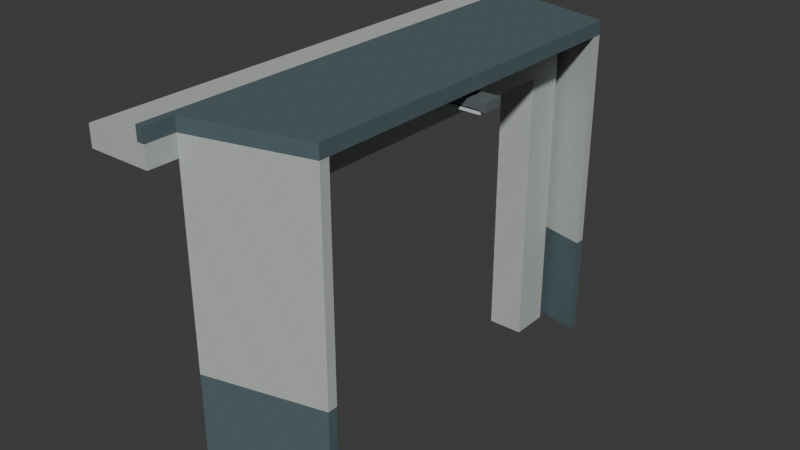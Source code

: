 # Source: AST-STF-G3-024.blend  (saved by Blender 4.3.34; exported with 4.5.12 LTS)
import bpy
from mathutils import Matrix  # noqa: F401  (used for matrix-valued properties, if any)

bpy.ops.wm.read_factory_settings(use_empty=True)
scene = bpy.context.scene
scene.name = 'Scene'

# ---- collections
col_collection = bpy.data.collections.new('Collection'); scene.collection.children.link(col_collection)

# ---- images (referenced by path relative to the original .blend; pixels are not part of the script)
import os
ASSET_DIR = os.environ.get("B2B_ASSET_DIR", "")  # directory of the original .blend (textures are referenced by path, not embedded)
HERE = os.path.dirname(os.path.abspath(__file__))  # packed textures are extracted next to this script under _unpacked/

def load_image(name, relpath, width, height, colorspace="sRGB"):
    """Load a texture the original file referenced (path relative to the .blend, or extracted next to this script)."""
    p = next((c for c in (os.path.join(HERE, relpath), os.path.join(ASSET_DIR, relpath)) if relpath and os.path.exists(c)), "")
    if p:
        img = bpy.data.images.load(p, check_existing=True)
        img.name = name
    else:  # same state as the original file: an image datablock whose file is absent (Cycles renders it pink)
        img = bpy.data.images.new(name, width, height)
        img.source = "FILE"
        img.filepath = "//" + (relpath or name)
    img.colorspace_settings.name = colorspace
    return img
img_staff_bluegrey_paint_png = load_image('staff_bluegrey_paint.png', '_unpacked/staff_bluegrey_paint.06b28083.png', 256, 256, 'sRGB')
img_staff_white_paint_png = load_image('staff_white_paint.png', '_unpacked/staff_white_paint.972c8896.png', 256, 256, 'sRGB')
img_staff_zinc_png = load_image('staff_zinc.png', '_unpacked/staff_zinc.c37cbdb6.png', 256, 256, 'sRGB')
img_staff_opal_png = load_image('staff_opal.png', '_unpacked/staff_opal.cb0b517e.png', 256, 256, 'sRGB')

# ---- materials (node trees are filled in below, after node groups)
mat_astraea_staff_bluegrey_paint = bpy.data.materials.new('ASTRAEA_staff_bluegrey_paint')
mat_astraea_staff_bluegrey_paint.diffuse_color = (0.3176, 0.3843, 0.4039, 1.0)
mat_astraea_staff_white_paint = bpy.data.materials.new('ASTRAEA_staff_white_paint')
mat_astraea_staff_white_paint.diffuse_color = (0.7098, 0.7333, 0.7176, 1.0)
mat_astraea_staff_zinc = bpy.data.materials.new('ASTRAEA_staff_zinc')
mat_astraea_staff_zinc.diffuse_color = (0.5216, 0.5608, 0.5725, 1.0)
mat_astraea_staff_opal = bpy.data.materials.new('ASTRAEA_staff_opal')
mat_astraea_staff_opal.diffuse_color = (0.8039, 0.8588, 0.8549, 1.0)

# ---- material node trees
mat_astraea_staff_bluegrey_paint.use_nodes = True; mat_astraea_staff_bluegrey_paint.node_tree.nodes.clear()
_N = mat_astraea_staff_bluegrey_paint.node_tree.nodes; _L = mat_astraea_staff_bluegrey_paint.node_tree.links
n0 = _N.new('ShaderNodeBsdfPrincipled'); n0.name = 'Principled BSDF'; n0.location = (10, 300)
n0.inputs[2].default_value = 0.78
n1 = _N.new('ShaderNodeOutputMaterial'); n1.name = 'Material Output'; n1.location = (300, 300)
n2 = _N.new('ShaderNodeTexImage'); n2.name = 'Image Texture'; n2.location = (0, 0)
n2.image = img_staff_bluegrey_paint_png
n2.interpolation = 'Closest'
_L.new(n0.outputs[0], n1.inputs[0])
_L.new(n2.outputs[0], n0.inputs[0])
n1.is_active_output = True
mat_astraea_staff_white_paint.use_nodes = True; mat_astraea_staff_white_paint.node_tree.nodes.clear()
_N = mat_astraea_staff_white_paint.node_tree.nodes; _L = mat_astraea_staff_white_paint.node_tree.links
n0 = _N.new('ShaderNodeBsdfPrincipled'); n0.name = 'Principled BSDF'; n0.location = (10, 300)
n0.inputs[2].default_value = 0.76
n1 = _N.new('ShaderNodeOutputMaterial'); n1.name = 'Material Output'; n1.location = (300, 300)
n2 = _N.new('ShaderNodeTexImage'); n2.name = 'Image Texture'; n2.location = (0, 0)
n2.image = img_staff_white_paint_png
n2.interpolation = 'Closest'
_L.new(n0.outputs[0], n1.inputs[0])
_L.new(n2.outputs[0], n0.inputs[0])
n1.is_active_output = True
mat_astraea_staff_zinc.use_nodes = True; mat_astraea_staff_zinc.node_tree.nodes.clear()
_N = mat_astraea_staff_zinc.node_tree.nodes; _L = mat_astraea_staff_zinc.node_tree.links
n0 = _N.new('ShaderNodeBsdfPrincipled'); n0.name = 'Principled BSDF'; n0.location = (10, 300)
n0.inputs[1].default_value = 0.65
n0.inputs[2].default_value = 0.61
n1 = _N.new('ShaderNodeOutputMaterial'); n1.name = 'Material Output'; n1.location = (300, 300)
n2 = _N.new('ShaderNodeTexImage'); n2.name = 'Image Texture'; n2.location = (0, 0)
n2.image = img_staff_zinc_png
n2.interpolation = 'Closest'
_L.new(n0.outputs[0], n1.inputs[0])
_L.new(n2.outputs[0], n0.inputs[0])
n1.is_active_output = True
mat_astraea_staff_opal.use_nodes = True; mat_astraea_staff_opal.node_tree.nodes.clear()
_N = mat_astraea_staff_opal.node_tree.nodes; _L = mat_astraea_staff_opal.node_tree.links
n0 = _N.new('ShaderNodeBsdfPrincipled'); n0.name = 'Principled BSDF'; n0.location = (10, 300)
n0.inputs[2].default_value = 0.45
n1 = _N.new('ShaderNodeOutputMaterial'); n1.name = 'Material Output'; n1.location = (300, 300)
n2 = _N.new('ShaderNodeTexImage'); n2.name = 'Image Texture'; n2.location = (0, 0)
n2.image = img_staff_opal_png
n2.interpolation = 'Closest'
_L.new(n0.outputs[0], n1.inputs[0])
_L.new(n2.outputs[0], n0.inputs[0])
n1.is_active_output = True

# ---- world
world_world = bpy.data.worlds.new('World'); scene.world = world_world
world_world.use_nodes = True; world_world.node_tree.nodes.clear()
_N = world_world.node_tree.nodes; _L = world_world.node_tree.links
n0 = _N.new('ShaderNodeOutputWorld'); n0.name = 'World Output'; n0.location = (300, 300)
n1 = _N.new('ShaderNodeBackground'); n1.name = 'Background'; n1.location = (10, 300)
n1.inputs[0].default_value = (0.05088, 0.05088, 0.05088, 1.0)
_L.new(n1.outputs[0], n0.inputs[0])
n0.is_active_output = True
world_world.color = (0.05088, 0.05088, 0.05088)
world_world.sun_shadow_jitter_overblur = 0.0

# ---- meshes
me_uniformswalllow_0 = bpy.data.meshes.new('UniformsWallLow_0')
me_uniformswalllow_0.from_pydata([(55.06, -433.9, 12.0), (55.06, -433.8, 12.0), (53.88, -434.1, 12.0), (55.06, -433.9, 13.03), (55.06, -433.8, 13.03), (53.88, -434.1, 13.03), (53.88, -434.1, 12.0), (53.88, -434.2, 12.0), (55.06, -433.9, 12.0), (53.88, -434.1, 13.03), (53.88, -434.2, 13.03), (55.06, -433.9, 13.03), (55.06, -433.9, 12.0), (55.06, -433.8, 12.0), (55.06, -433.8, 13.03), (55.06, -433.9, 13.03), (55.06, -433.8, 12.0), (53.88, -434.1, 12.0), (53.88, -434.1, 13.03), (55.06, -433.8, 13.03), (53.88, -434.1, 12.0), (53.88, -434.2, 13.03), (53.88, -434.1, 13.03), (53.88, -434.2, 12.0), (55.06, -433.9, 12.0), (55.06, -433.9, 13.03), (53.88, -434.2, 13.03)], [], [(2, 1, 0), (3, 4, 5), (8, 7, 6), (9, 10, 11), (12, 15, 14, 13), (16, 19, 18, 17), (20, 7, 21, 22), (23, 26, 25, 24)])
_uv = me_uniformswalllow_0.uv_layers.new(name='MetricUV')
_uv.uv.foreach_set('vector', [53.88, 434.1, 55.06, 433.8, 55.06, 433.9, 55.06, -433.9, 55.06, -433.8, 53.88, -434.1, 55.06, 433.9, 53.88, 434.2, 53.88, 434.1, 53.88, -434.1, 53.88, -434.2, 55.06, -433.9, 433.9, 12.0, 433.9, 13.03, 433.8, 13.03, 433.8, 12.0, -53.08, 12.0, -53.08, 13.03, -54.31, 13.03, -54.31, 12.0, 434.1, 12.0, 434.2, 12.0, 434.2, 13.03, 434.1, 13.03, 54.34, 12.0, 54.34, 13.03, 53.12, 13.03, 53.12, 12.0])
me_uniformswalllow_0.materials.append(mat_astraea_staff_bluegrey_paint)
me_uniformswalllow_0.update()
me_uniformswalllow_1 = bpy.data.meshes.new('UniformsWallLow_1')
me_uniformswalllow_1.from_pydata([(55.06, -430.1, 12.0), (55.06, -430.2, 12.0), (55.06, -430.1, 13.03), (53.88, -429.9, 13.03), (55.06, -430.2, 13.03), (53.88, -429.9, 12.0), (55.06, -430.1, 12.0), (53.88, -429.8, 12.0), (53.88, -429.9, 13.03), (55.06, -430.1, 13.03), (53.88, -429.8, 13.03), (53.88, -429.8, 12.0), (53.88, -429.9, 12.0), (53.88, -429.9, 13.03), (53.88, -429.9, 12.0), (55.06, -430.2, 12.0), (55.06, -430.2, 13.03), (53.88, -429.9, 13.03), (55.06, -430.2, 12.0), (55.06, -430.1, 12.0), (55.06, -430.1, 13.03), (55.06, -430.2, 13.03), (55.06, -430.1, 12.0), (53.88, -429.8, 12.0), (53.88, -429.8, 13.03), (55.06, -430.1, 13.03)], [], [(1, 14, 0), (2, 3, 4), (7, 6, 5), (8, 9, 10), (11, 12, 13, 10), (14, 17, 16, 15), (18, 21, 20, 19), (22, 23, 24, 25)])
_uv = me_uniformswalllow_1.uv_layers.new(name='MetricUV')
_uv.uv.foreach_set('vector', [55.06, 430.2, 53.88, 429.9, 55.06, 430.1, 55.06, -430.1, 53.88, -429.9, 55.06, -430.2, 53.88, 429.8, 55.06, 430.1, 53.88, 429.9, 53.88, -429.9, 55.06, -430.1, 53.88, -429.8, 429.8, 12.0, 429.9, 12.0, 429.9, 13.03, 429.8, 13.03, -157.7, 12.0, -157.7, 13.03, -159.0, 13.03, -159.0, 12.0, 430.2, 12.0, 430.2, 13.03, 430.1, 13.03, 430.1, 12.0, -158.9, 12.0, -157.7, 12.0, -157.7, 13.03, -158.9, 13.03])
me_uniformswalllow_1.materials.append(mat_astraea_staff_bluegrey_paint)
me_uniformswalllow_1.update()
me_uniformswallhigh_0 = bpy.data.meshes.new('UniformsWallHigh_0')
me_uniformswallhigh_0.from_pydata([(55.06, -433.9, 13.03), (55.06, -433.8, 13.03), (53.88, -434.1, 13.03), (55.06, -433.9, 15.2), (55.06, -433.8, 15.2), (53.88, -434.1, 15.2), (53.88, -434.1, 13.03), (53.88, -434.2, 13.03), (55.06, -433.9, 13.03), (53.88, -434.1, 15.2), (53.88, -434.2, 15.2), (55.06, -433.9, 15.2), (55.06, -433.9, 13.03), (55.06, -433.8, 13.03), (55.06, -433.8, 15.2), (55.06, -433.9, 15.2), (55.06, -433.8, 13.03), (53.88, -434.1, 13.03), (53.88, -434.1, 15.2), (55.06, -433.8, 15.2), (53.88, -434.1, 13.03), (53.88, -434.2, 15.2), (53.88, -434.1, 15.2), (53.88, -434.2, 13.03), (55.06, -433.9, 13.03), (55.06, -433.9, 15.2), (53.88, -434.2, 15.2)], [], [(2, 1, 0), (3, 5, 4), (8, 7, 6), (9, 11, 10), (12, 15, 14, 13), (16, 17, 18, 19), (20, 7, 21, 22), (23, 26, 25, 24)])
_uv = me_uniformswallhigh_0.uv_layers.new(name='MetricUV')
_uv.uv.foreach_set('vector', [53.88, 434.1, 55.06, 433.8, 55.06, 433.9, 55.06, 433.9, 53.88, 434.1, 55.06, 433.8, 55.06, 433.9, 53.88, 434.2, 53.88, 434.1, 53.88, 434.1, 55.06, 433.9, 53.88, 434.2, 433.9, 13.03, 433.9, 15.2, 433.8, 15.2, 433.8, 13.03, 53.08, 13.03, 54.31, 13.03, 54.31, 15.2, 53.08, 15.2, 434.1, 13.03, 434.2, 13.03, 434.2, 15.2, 434.1, 15.2, 54.34, 13.03, 54.34, 15.2, 53.12, 15.2, 53.12, 13.03])
me_uniformswallhigh_0.materials.append(mat_astraea_staff_white_paint)
me_uniformswallhigh_0.update()
me_uniformswallhigh_1 = bpy.data.meshes.new('UniformsWallHigh_1')
me_uniformswallhigh_1.from_pydata([(55.06, -430.1, 13.03), (55.06, -430.2, 13.03), (55.06, -430.1, 15.2), (53.88, -429.9, 15.2), (55.06, -430.2, 15.2), (53.88, -429.9, 13.03), (55.06, -430.1, 13.03), (53.88, -429.8, 13.03), (53.88, -429.9, 15.2), (55.06, -430.1, 15.2), (53.88, -429.8, 15.2), (53.88, -429.8, 13.03), (53.88, -429.9, 13.03), (53.88, -429.9, 15.2), (53.88, -429.9, 13.03), (55.06, -430.2, 13.03), (55.06, -430.2, 15.2), (53.88, -429.9, 15.2), (55.06, -430.2, 13.03), (55.06, -430.1, 13.03), (55.06, -430.1, 15.2), (55.06, -430.2, 15.2), (55.06, -430.1, 13.03), (53.88, -429.8, 13.03), (53.88, -429.8, 15.2), (55.06, -430.1, 15.2)], [], [(1, 14, 0), (2, 3, 4), (7, 6, 5), (8, 10, 9), (11, 12, 13, 10), (14, 17, 16, 15), (18, 21, 20, 19), (22, 23, 24, 25)])
_uv = me_uniformswallhigh_1.uv_layers.new(name='MetricUV')
_uv.uv.foreach_set('vector', [55.06, 430.2, 53.88, 429.9, 55.06, 430.1, 55.06, -430.1, 53.88, -429.9, 55.06, -430.2, 53.88, 429.8, 55.06, 430.1, 53.88, 429.9, 53.88, 429.9, 53.88, 429.8, 55.06, 430.1, 429.8, 13.03, 429.9, 13.03, 429.9, 15.2, 429.8, 15.2, -157.7, 13.03, -157.7, 15.2, -159.0, 15.2, -159.0, 13.03, 430.2, 13.03, 430.2, 15.2, 430.1, 15.2, 430.1, 13.03, -158.9, 13.03, -157.7, 13.03, -157.7, 15.2, -158.9, 15.2])
me_uniformswallhigh_1.materials.append(mat_astraea_staff_white_paint)
me_uniformswallhigh_1.update()
me_uniformsroof_0 = bpy.data.meshes.new('UniformsRoof_0')
me_uniformsroof_0.from_pydata([(55.06, -430.1, 15.2), (53.88, -429.8, 15.2), (53.88, -429.9, 15.2), (55.06, -430.1, 15.34), (53.88, -429.8, 15.34), (53.88, -429.9, 15.34), (53.88, -434.1, 15.2), (55.06, -433.9, 15.2), (53.88, -434.1, 15.34), (55.06, -433.9, 15.34), (55.06, -430.2, 15.2), (55.06, -430.1, 15.2), (53.88, -429.9, 15.2), (55.06, -430.2, 15.34), (55.06, -430.1, 15.34), (53.88, -429.9, 15.34), (55.06, -433.8, 15.2), (53.88, -434.1, 15.2), (55.06, -433.9, 15.2), (55.06, -433.8, 15.34), (53.88, -434.1, 15.34), (55.06, -433.9, 15.34), (55.06, -433.8, 15.2), (55.06, -430.2, 15.2), (53.88, -429.9, 15.2), (55.06, -433.8, 15.34), (55.06, -430.2, 15.34), (53.88, -429.9, 15.34), (55.06, -433.8, 15.2), (53.88, -429.9, 15.2), (53.88, -434.1, 15.34), (55.06, -433.8, 15.34), (53.88, -429.9, 15.34), (55.06, -430.1, 15.2), (53.88, -429.8, 15.2), (53.88, -429.8, 15.34), (55.06, -430.1, 15.34), (53.88, -429.8, 15.2), (53.88, -429.9, 15.2), (53.88, -429.9, 15.34), (53.88, -429.8, 15.34), (53.88, -429.9, 15.2), (53.88, -434.1, 15.2), (53.88, -434.1, 15.34), (53.88, -429.9, 15.34), (53.88, -434.1, 15.2), (53.88, -434.2, 15.2), (53.88, -434.2, 15.34), (53.88, -434.1, 15.34), (53.88, -434.2, 15.2), (55.06, -433.9, 15.2), (55.06, -433.9, 15.34), (53.88, -434.2, 15.34), (55.06, -433.9, 15.2), (55.06, -433.8, 15.2), (55.06, -433.8, 15.34), (55.06, -433.9, 15.34), (55.06, -433.8, 15.2), (55.06, -430.2, 15.2), (55.06, -430.2, 15.34), (55.06, -433.8, 15.34), (55.06, -430.2, 15.2), (55.06, -430.1, 15.2), (55.06, -430.1, 15.34), (55.06, -430.2, 15.34)], [], [(2, 1, 0), (3, 4, 5), (7, 6, 49), (8, 52, 9), (12, 11, 10), (13, 14, 15), (18, 17, 16), (19, 20, 21), (24, 23, 22), (25, 26, 27), (29, 28, 6), (30, 31, 32), (33, 36, 35, 34), (37, 38, 39, 40), (41, 42, 43, 44), (45, 46, 47, 48), (49, 50, 51, 52), (53, 54, 55, 56), (57, 58, 59, 60), (61, 62, 63, 64)])
_uv = me_uniformsroof_0.uv_layers.new(name='MetricUV')
_uv.uv.foreach_set('vector', [53.88, 429.9, 53.88, 429.8, 55.06, 430.1, 55.06, -430.1, 53.88, -429.8, 53.88, -429.9, 55.06, -433.9, 53.88, -434.1, 53.88, -434.2, 53.88, -434.1, 53.88, -434.2, 55.06, -433.9, 53.88, 429.9, 55.06, 430.1, 55.06, 430.2, 55.06, -430.2, 55.06, -430.1, 53.88, -429.9, 55.06, 433.9, 53.88, 434.1, 55.06, 433.8, 55.06, -433.8, 53.88, -434.1, 55.06, -433.9, 53.88, 429.9, 55.06, 430.2, 55.06, 433.8, 55.06, -433.8, 55.06, -430.2, 53.88, -429.9, 53.88, 429.9, 55.06, 433.8, 53.88, 434.1, 53.88, -434.1, 55.06, -433.8, 53.88, -429.9, 158.9, 15.2, 158.9, 15.34, 157.7, 15.34, 157.7, 15.2, 429.8, 15.2, 429.9, 15.2, 429.9, 15.34, 429.8, 15.34, 429.9, 15.2, 434.1, 15.2, 434.1, 15.34, 429.9, 15.34, 434.1, 15.2, 434.2, 15.2, 434.2, 15.34, 434.1, 15.34, -54.34, 15.2, -53.12, 15.2, -53.12, 15.34, -54.34, 15.34, -433.9, 15.2, -433.8, 15.2, -433.8, 15.34, -433.9, 15.34, -433.8, 15.2, -430.2, 15.2, -430.2, 15.34, -433.8, 15.34, -430.2, 15.2, -430.1, 15.2, -430.1, 15.34, -430.2, 15.34])
me_uniformsroof_0.materials.append(mat_astraea_staff_bluegrey_paint)
me_uniformsroof_0.update()
me_uniformsframehead_0 = bpy.data.meshes.new('UniformsFrameHead_0')
me_uniformsframehead_0.from_pydata([(53.88, -429.5, 14.99), (53.22, -429.5, 14.99), (53.22, -434.5, 14.99), (53.88, -429.5, 15.2), (53.22, -429.5, 15.2), (53.22, -434.5, 15.2), (53.22, -434.5, 14.99), (53.88, -434.5, 14.99), (53.88, -429.5, 14.99), (53.22, -434.5, 15.2), (53.88, -434.5, 15.2), (53.88, -429.5, 15.2), (53.88, -429.5, 14.99), (53.88, -434.5, 14.99), (53.88, -434.5, 15.2), (53.88, -429.5, 15.2), (53.88, -434.5, 14.99), (53.22, -434.5, 14.99), (53.22, -434.5, 15.2), (53.88, -434.5, 15.2), (53.22, -434.5, 14.99), (53.22, -429.5, 14.99), (53.22, -429.5, 15.2), (53.22, -429.5, 14.99), (53.88, -429.5, 14.99), (53.88, -429.5, 15.2)], [], [(2, 0, 1), (3, 4, 5), (8, 6, 7), (9, 10, 11), (12, 13, 14, 15), (16, 17, 18, 19), (20, 21, 22, 9), (23, 24, 25, 22)])
_uv = me_uniformsframehead_0.uv_layers.new(name='MetricUV')
_uv.uv.foreach_set('vector', [53.22, -434.5, 53.88, -429.5, 53.22, -429.5, 53.88, -429.5, 53.22, -429.5, 53.22, -434.5, 53.88, -429.5, 53.22, -434.5, 53.88, -434.5, 53.22, -434.5, 53.88, -434.5, 53.88, -429.5, 429.5, 14.99, 434.5, 14.99, 434.5, 15.2, 429.5, 15.2, -53.88, 14.99, -53.22, 14.99, -53.22, 15.2, -53.88, 15.2, -434.5, 14.99, -429.5, 14.99, -429.5, 15.2, -434.5, 15.2, 53.22, 14.99, 53.88, 14.99, 53.88, 15.2, 53.22, 15.2])
me_uniformsframehead_0.materials.append(mat_astraea_staff_white_paint)
me_uniformsframehead_0.update()
me_uniformsoriginalroofprofilenib_0 = bpy.data.meshes.new('UniformsOriginalRoofProfileNib_0')
me_uniformsoriginalroofprofilenib_0.from_pydata([(53.8, -429.5, 15.2), (53.8, -429.5, 15.34), (53.88, -429.5, 15.34), (53.8, -434.5, 15.2), (53.8, -434.5, 15.34), (53.88, -434.5, 15.34), (53.88, -429.5, 15.34), (53.88, -429.5, 15.2), (53.8, -429.5, 15.2), (53.88, -434.5, 15.34), (53.88, -434.5, 15.2), (53.8, -434.5, 15.2), (53.8, -429.5, 15.2), (53.8, -429.5, 15.34), (53.8, -434.5, 15.34), (53.8, -434.5, 15.2), (53.8, -429.5, 15.34), (53.88, -429.5, 15.34), (53.88, -434.5, 15.34), (53.8, -434.5, 15.34), (53.88, -429.5, 15.34), (53.88, -429.5, 15.2), (53.88, -434.5, 15.2), (53.88, -434.5, 15.34), (53.88, -429.5, 15.2), (53.8, -429.5, 15.2), (53.88, -434.5, 15.2)], [], [(2, 1, 0), (3, 4, 5), (8, 7, 6), (9, 10, 11), (12, 13, 14, 15), (16, 19, 18, 17), (20, 23, 22, 21), (24, 25, 3, 26)])
_uv = me_uniformsoriginalroofprofilenib_0.uv_layers.new(name='MetricUV')
_uv.uv.foreach_set('vector', [53.88, 15.34, 53.8, 15.34, 53.8, 15.2, -53.8, 15.2, -53.8, 15.34, -53.88, 15.34, 53.8, 15.2, 53.88, 15.2, 53.88, 15.34, -53.88, 15.34, -53.88, 15.2, -53.8, 15.2, -429.5, 15.2, -429.5, 15.34, -434.5, 15.34, -434.5, 15.2, 53.8, -429.5, 53.8, -434.5, 53.88, -434.5, 53.88, -429.5, -429.5, 15.34, -434.5, 15.34, -434.5, 15.2, -429.5, 15.2, 53.88, -429.5, 53.8, -429.5, 53.8, -434.5, 53.88, -434.5])
me_uniformsoriginalroofprofilenib_0.materials.append(mat_astraea_staff_bluegrey_paint)
me_uniformsoriginalroofprofilenib_0.update()
me_uniformsdoorside_1_8_0 = bpy.data.meshes.new('UniformsDoorSide-1.8_0')
me_uniformsdoorside_1_8_0.from_pydata([(54.68, -430.2, 12.0), (54.32, -430.2, 12.0), (54.32, -430.6, 12.0), (54.68, -430.2, 15.2), (54.32, -430.2, 15.2), (54.32, -430.6, 15.2), (54.32, -430.6, 12.0), (54.68, -430.6, 12.0), (54.68, -430.2, 12.0), (54.32, -430.6, 15.2), (54.68, -430.6, 15.2), (54.68, -430.2, 15.2), (54.68, -430.2, 12.0), (54.68, -430.6, 12.0), (54.68, -430.6, 15.2), (54.68, -430.2, 15.2), (54.68, -430.6, 12.0), (54.32, -430.6, 12.0), (54.32, -430.6, 15.2), (54.68, -430.6, 15.2), (54.32, -430.6, 12.0), (54.32, -430.2, 12.0), (54.32, -430.2, 15.2), (54.32, -430.2, 12.0), (54.68, -430.2, 12.0), (54.68, -430.2, 15.2)], [], [(2, 1, 0), (3, 4, 5), (8, 7, 6), (9, 10, 11), (12, 13, 14, 15), (16, 19, 18, 17), (20, 21, 22, 9), (23, 24, 25, 22)])
_uv = me_uniformsdoorside_1_8_0.uv_layers.new(name='MetricUV')
_uv.uv.foreach_set('vector', [54.32, 430.6, 54.32, 430.2, 54.68, 430.2, 54.68, -430.2, 54.32, -430.2, 54.32, -430.6, 54.68, 430.2, 54.68, 430.6, 54.32, 430.6, 54.32, -430.6, 54.68, -430.6, 54.68, -430.2, 430.2, 12.0, 430.6, 12.0, 430.6, 15.2, 430.2, 15.2, 54.68, 12.0, 54.68, 15.2, 54.32, 15.2, 54.32, 12.0, -430.6, 12.0, -430.2, 12.0, -430.2, 15.2, -430.6, 15.2, 54.32, 12.0, 54.68, 12.0, 54.68, 15.2, 54.32, 15.2])
me_uniformsdoorside_1_8_0.materials.append(mat_astraea_staff_white_paint)
me_uniformsdoorside_1_8_0.update()
me_uniformsdoorside1_38_0 = bpy.data.meshes.new('UniformsDoorSide1.38_0')
me_uniformsdoorside1_38_0.from_pydata([(54.68, -433.4, 12.0), (54.32, -433.4, 12.0), (54.32, -433.8, 12.0), (54.68, -433.4, 15.2), (54.32, -433.4, 15.2), (54.32, -433.8, 15.2), (54.32, -433.8, 12.0), (54.68, -433.8, 12.0), (54.68, -433.4, 12.0), (54.32, -433.8, 15.2), (54.68, -433.8, 15.2), (54.68, -433.4, 15.2), (54.68, -433.4, 12.0), (54.68, -433.8, 12.0), (54.68, -433.8, 15.2), (54.68, -433.4, 15.2), (54.68, -433.8, 12.0), (54.32, -433.8, 12.0), (54.32, -433.8, 15.2), (54.68, -433.8, 15.2), (54.32, -433.8, 12.0), (54.32, -433.4, 12.0), (54.32, -433.4, 15.2), (54.32, -433.4, 12.0), (54.68, -433.4, 12.0), (54.68, -433.4, 15.2)], [], [(2, 1, 0), (3, 4, 5), (8, 7, 6), (9, 10, 11), (12, 13, 14, 15), (16, 17, 18, 19), (20, 21, 22, 9), (23, 24, 25, 22)])
_uv = me_uniformsdoorside1_38_0.uv_layers.new(name='MetricUV')
_uv.uv.foreach_set('vector', [54.32, 433.8, 54.32, 433.4, 54.68, 433.4, 54.68, -433.4, 54.32, -433.4, 54.32, -433.8, 54.68, 433.4, 54.68, 433.8, 54.32, 433.8, 54.32, -433.8, 54.68, -433.8, 54.68, -433.4, 433.4, 12.0, 433.8, 12.0, 433.8, 15.2, 433.4, 15.2, -54.68, 12.0, -54.32, 12.0, -54.32, 15.2, -54.68, 15.2, -433.8, 12.0, -433.4, 12.0, -433.4, 15.2, -433.8, 15.2, 54.32, 12.0, 54.68, 12.0, 54.68, 15.2, 54.32, 15.2])
me_uniformsdoorside1_38_0.materials.append(mat_astraea_staff_white_paint)
me_uniformsdoorside1_38_0.update()
me_uniformsdoorhead_0 = bpy.data.meshes.new('UniformsDoorHead_0')
me_uniformsdoorhead_0.from_pydata([(54.68, -430.6, 14.82), (54.32, -430.6, 14.82), (54.32, -433.4, 14.82), (54.68, -430.6, 15.2), (54.32, -430.6, 15.2), (54.32, -433.4, 15.2), (54.32, -433.4, 14.82), (54.68, -433.4, 14.82), (54.68, -430.6, 14.82), (54.32, -433.4, 15.2), (54.68, -433.4, 15.2), (54.68, -430.6, 15.2), (54.68, -430.6, 14.82), (54.68, -433.4, 14.82), (54.68, -433.4, 15.2), (54.68, -430.6, 15.2), (54.68, -433.4, 14.82), (54.32, -433.4, 14.82), (54.32, -433.4, 15.2), (54.68, -433.4, 15.2), (54.32, -433.4, 14.82), (54.32, -430.6, 14.82), (54.32, -430.6, 15.2), (54.32, -430.6, 14.82), (54.68, -430.6, 14.82), (54.68, -430.6, 15.2)], [], [(2, 1, 0), (3, 4, 5), (8, 7, 6), (9, 10, 11), (12, 13, 14, 15), (16, 17, 18, 19), (20, 21, 22, 9), (23, 22, 25, 24)])
_uv = me_uniformsdoorhead_0.uv_layers.new(name='MetricUV')
_uv.uv.foreach_set('vector', [54.32, 433.4, 54.32, 430.6, 54.68, 430.6, 54.68, -430.6, 54.32, -430.6, 54.32, -433.4, 54.68, 430.6, 54.68, 433.4, 54.32, 433.4, 54.32, -433.4, 54.68, -433.4, 54.68, -430.6, 430.6, 14.82, 433.4, 14.82, 433.4, 15.2, 430.6, 15.2, -54.68, 14.82, -54.32, 14.82, -54.32, 15.2, -54.68, 15.2, -433.4, 14.82, -430.6, 14.82, -430.6, 15.2, -433.4, 15.2, -54.32, 14.82, -54.32, 15.2, -54.68, 15.2, -54.68, 14.82])
me_uniformsdoorhead_0.materials.append(mat_astraea_staff_white_paint)
me_uniformsdoorhead_0.update()
me_uniformstask_housing = bpy.data.meshes.new('UniformsTask_Housing')
me_uniformstask_housing.from_pydata([(53.8, -431.9, 15.05), (55.2, -431.9, 15.05), (53.8, -432.1, 15.05), (55.2, -432.1, 15.05), (53.8, -431.9, 15.14), (55.2, -431.9, 15.14), (53.8, -432.1, 15.14), (55.2, -432.1, 15.14)], [], [(0, 1, 3, 2), (4, 6, 7, 5), (0, 4, 5, 1), (2, 3, 7, 6), (0, 2, 6, 4), (1, 5, 7, 3)])
_uv = me_uniformstask_housing.uv_layers.new(name='MetricUV')
_uv.uv.foreach_set('vector', [71.73, 575.8, 73.6, 575.8, 73.6, 576.2, 71.73, 576.2, 71.73, -575.8, 71.73, -576.2, 73.6, -576.2, 73.6, -575.8, -71.73, 20.07, -71.73, 20.19, -73.6, 20.19, -73.6, 20.07, 71.73, 20.07, 73.6, 20.07, 73.6, 20.19, 71.73, 20.19, 575.8, 20.07, 576.2, 20.07, 576.2, 20.19, 575.8, 20.19, -575.8, 20.07, -575.8, 20.19, -576.2, 20.19, -576.2, 20.07])
me_uniformstask_housing.materials.append(mat_astraea_staff_zinc)
me_uniformstask_housing.update()
me_uniformstask_opal = bpy.data.meshes.new('UniformsTask_Opal')
me_uniformstask_opal.from_pydata([(53.86, -431.9, 15.02), (55.14, -431.9, 15.02), (53.86, -432.1, 15.02), (55.14, -432.1, 15.02), (53.86, -431.9, 15.06), (55.14, -431.9, 15.06), (53.86, -432.1, 15.06), (55.14, -432.1, 15.06)], [], [(0, 1, 3, 2), (4, 6, 7, 5), (0, 4, 5, 1), (2, 3, 7, 6), (0, 2, 6, 4), (1, 5, 7, 3)])
_uv = me_uniformstask_opal.uv_layers.new(name='MetricUV')
_uv.uv.foreach_set('vector', [71.81, 575.9, 73.52, 575.9, 73.52, 576.1, 71.81, 576.1, 71.81, -575.9, 71.81, -576.1, 73.52, -576.1, 73.52, -575.9, -71.81, 20.02, -71.81, 20.07, -73.52, 20.07, -73.52, 20.02, 71.81, 20.02, 73.52, 20.02, 73.52, 20.07, 71.81, 20.07, 575.9, 20.02, 576.1, 20.02, 576.1, 20.07, 575.9, 20.07, -575.9, 20.02, -575.9, 20.07, -576.1, 20.07, -576.1, 20.02])
me_uniformstask_opal.materials.append(mat_astraea_staff_opal)
me_uniformstask_opal.update()
me_uniformstask_hanger0 = bpy.data.meshes.new('UniformsTask_Hanger0')
me_uniformstask_hanger0.from_pydata([(53.97, -432.0, 15.14), (54.03, -432.0, 15.14), (53.97, -432.0, 15.14), (54.03, -432.0, 15.14), (53.97, -432.0, 15.21), (54.03, -432.0, 15.21), (53.97, -432.0, 15.21), (54.03, -432.0, 15.21)], [], [(0, 1, 3, 2), (4, 6, 7, 5), (0, 4, 5, 1), (2, 3, 7, 6), (0, 2, 6, 4), (1, 5, 7, 3)])
_uv = me_uniformstask_hanger0.uv_layers.new(name='MetricUV')
_uv.uv.foreach_set('vector', [71.97, 575.9, 72.03, 575.9, 72.03, 576.1, 71.97, 576.1, 71.97, -575.9, 71.97, -576.1, 72.03, -576.1, 72.03, -575.9, -71.97, 20.19, -71.97, 20.28, -72.03, 20.28, -72.03, 20.19, 71.97, 20.19, 72.03, 20.19, 72.03, 20.28, 71.97, 20.28, 575.9, 20.19, 576.1, 20.19, 576.1, 20.28, 575.9, 20.28, -575.9, 20.19, -575.9, 20.28, -576.1, 20.28, -576.1, 20.19])
me_uniformstask_hanger0.materials.append(mat_astraea_staff_zinc)
me_uniformstask_hanger0.update()
me_uniformstask_hanger1 = bpy.data.meshes.new('UniformsTask_Hanger1')
me_uniformstask_hanger1.from_pydata([(54.97, -432.0, 15.14), (55.03, -432.0, 15.14), (54.97, -432.0, 15.14), (55.03, -432.0, 15.14), (54.97, -432.0, 15.21), (55.03, -432.0, 15.21), (54.97, -432.0, 15.21), (55.03, -432.0, 15.21)], [], [(0, 1, 3, 2), (4, 6, 7, 5), (0, 4, 5, 1), (2, 3, 7, 6), (0, 2, 6, 4), (1, 5, 7, 3)])
_uv = me_uniformstask_hanger1.uv_layers.new(name='MetricUV')
_uv.uv.foreach_set('vector', [73.3, 575.9, 73.37, 575.9, 73.37, 576.1, 73.3, 576.1, 73.3, -575.9, 73.3, -576.1, 73.37, -576.1, 73.37, -575.9, -73.3, 20.19, -73.3, 20.28, -73.37, 20.28, -73.37, 20.19, 73.3, 20.19, 73.37, 20.19, 73.37, 20.28, 73.3, 20.28, 575.9, 20.19, 576.1, 20.19, 576.1, 20.28, 575.9, 20.28, -575.9, 20.19, -575.9, 20.28, -576.1, 20.28, -576.1, 20.19])
me_uniformstask_hanger1.materials.append(mat_astraea_staff_zinc)
me_uniformstask_hanger1.update()

# ---- objects
ob_uniformswalllow_0 = bpy.data.objects.new('UniformsWallLow_0', me_uniformswalllow_0)
ob_uniformswalllow_1 = bpy.data.objects.new('UniformsWallLow_1', me_uniformswalllow_1)
ob_uniformswallhigh_0 = bpy.data.objects.new('UniformsWallHigh_0', me_uniformswallhigh_0)
ob_uniformswallhigh_1 = bpy.data.objects.new('UniformsWallHigh_1', me_uniformswallhigh_1)
ob_uniformsroof_0 = bpy.data.objects.new('UniformsRoof_0', me_uniformsroof_0)
ob_uniformsframehead_0 = bpy.data.objects.new('UniformsFrameHead_0', me_uniformsframehead_0)
ob_uniformsoriginalroofprofilenib_0 = bpy.data.objects.new('UniformsOriginalRoofProfileNib_0', me_uniformsoriginalroofprofilenib_0)
ob_uniformsdoorside_1_8_0 = bpy.data.objects.new('UniformsDoorSide-1.8_0', me_uniformsdoorside_1_8_0)
ob_uniformsdoorside1_38_0 = bpy.data.objects.new('UniformsDoorSide1.38_0', me_uniformsdoorside1_38_0)
ob_uniformsdoorhead_0 = bpy.data.objects.new('UniformsDoorHead_0', me_uniformsdoorhead_0)
ob_uniformstask_housing = bpy.data.objects.new('UniformsTask_Housing', me_uniformstask_housing)
ob_uniformstask_opal = bpy.data.objects.new('UniformsTask_Opal', me_uniformstask_opal)
ob_uniformstask_hanger0 = bpy.data.objects.new('UniformsTask_Hanger0', me_uniformstask_hanger0)
ob_uniformstask_hanger1 = bpy.data.objects.new('UniformsTask_Hanger1', me_uniformstask_hanger1)
ob_uniformstask_datum = bpy.data.objects.new('UniformsTask_Datum', None)

# ---- transforms, parenting, visibility, modifiers, constraints
ob_uniformswalllow_0.location = (0.0, 0.0, 0.0)
ob_uniformswalllow_1.location = (0.0, 0.0, 0.0)
ob_uniformswallhigh_0.location = (0.0, 0.0, 0.0)
ob_uniformswallhigh_1.location = (0.0, 0.0, 0.0)
ob_uniformsroof_0.location = (0.0, 0.0, 0.0)
ob_uniformsframehead_0.location = (0.0, 0.0, 0.0)
ob_uniformsoriginalroofprofilenib_0.location = (0.0, 0.0, 0.0)
ob_uniformsdoorside_1_8_0.location = (0.0, 0.0, 0.0)
ob_uniformsdoorside1_38_0.location = (0.0, 0.0, 0.0)
ob_uniformsdoorhead_0.location = (0.0, 0.0, 0.0)
ob_uniformstask_housing.location = (0.0, 0.0, 0.0)
ob_uniformstask_opal.location = (0.0, 0.0, 0.0)
ob_uniformstask_hanger0.location = (0.0, 0.0, 0.0)
ob_uniformstask_hanger1.location = (0.0, 0.0, 0.0)
ob_uniformstask_datum.location = (54.5, -432.0, 15.03)

# ---- collection membership
col_collection.objects.link(ob_uniformswalllow_0)
col_collection.objects.link(ob_uniformswalllow_1)
col_collection.objects.link(ob_uniformswallhigh_0)
col_collection.objects.link(ob_uniformswallhigh_1)
col_collection.objects.link(ob_uniformsroof_0)
col_collection.objects.link(ob_uniformsframehead_0)
col_collection.objects.link(ob_uniformsoriginalroofprofilenib_0)
col_collection.objects.link(ob_uniformsdoorside_1_8_0)
col_collection.objects.link(ob_uniformsdoorside1_38_0)
col_collection.objects.link(ob_uniformsdoorhead_0)
col_collection.objects.link(ob_uniformstask_housing)
col_collection.objects.link(ob_uniformstask_opal)
col_collection.objects.link(ob_uniformstask_hanger0)
col_collection.objects.link(ob_uniformstask_hanger1)
col_collection.objects.link(ob_uniformstask_datum)

# ---- scene / render settings (as saved in the file)
scene.frame_start = 1; scene.frame_end = 250; scene.frame_set(1)
scene.render.engine = 'BLENDER_EEVEE_NEXT'
bpy.context.view_layer.update()

# ---- added for rendering (the .blend has no active camera and no usable light): camera, sun
cam_auto = bpy.data.cameras.new('AutoCamera')
cam_auto.lens = 50.0
cam_auto.sensor_width = 36.0
cam_auto.clip_end = 1000.0
ob_auto_camera = bpy.data.objects.new('AutoCamera', cam_auto)
scene.collection.objects.link(ob_auto_camera)
ob_auto_camera.location = (60.0682, -439.027, 18.3546)
ob_auto_camera.rotation_euler = (1.09748, -7.21219e-08, 0.694738)
scene.camera = ob_auto_camera
light_auto_sun = bpy.data.lights.new('AutoSun', 'SUN')
light_auto_sun.energy = 3.0
light_auto_sun.angle = 0.0523599
ob_auto_sun = bpy.data.objects.new('AutoSun', light_auto_sun)
scene.collection.objects.link(ob_auto_sun)
ob_auto_sun.rotation_euler = (0.872665, 0.174533, 0.523599)
bpy.context.view_layer.update()
